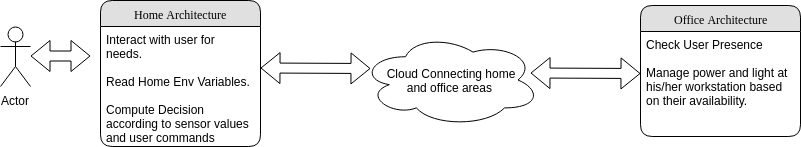

The diagram above was exported from draw.io. Its source (the exported page's mxGraphModel, read from the mxfile embedded in the PNG):
<mxGraphModel dx="1039" dy="467" grid="1" gridSize="10" guides="1" tooltips="1" connect="1" arrows="1" fold="1" page="1" pageScale="1" pageWidth="1100" pageHeight="850" background="#ffffff" math="0" shadow="0">
  <root>
    <mxCell id="0" />
    <mxCell id="1" parent="0" />
    <mxCell id="21ea969265ad0168-6" value="Home Architecture" style="swimlane;html=1;fontStyle=0;childLayout=stackLayout;horizontal=1;startSize=26;fillColor=#e0e0e0;horizontalStack=0;resizeParent=1;resizeLast=0;collapsible=1;marginBottom=0;swimlaneFillColor=#ffffff;align=center;rounded=1;shadow=0;comic=0;labelBackgroundColor=none;strokeColor=#000000;strokeWidth=1;fontFamily=Verdana;fontSize=12;fontColor=#000000;" parent="1" vertex="1">
      <mxGeometry x="160" y="74" width="160" height="146" as="geometry" />
    </mxCell>
    <mxCell id="21ea969265ad0168-7" value="Interact with user for needs.&lt;br&gt;&lt;br&gt;Read Home Env Variables.&lt;br&gt;&lt;br&gt;Compute Decision according to sensor values and user commands&lt;br&gt;&lt;br&gt;" style="text;html=1;strokeColor=none;fillColor=none;spacingLeft=4;spacingRight=4;whiteSpace=wrap;overflow=hidden;rotatable=0;points=[[0,0.5],[1,0.5]];portConstraint=eastwest;" parent="21ea969265ad0168-6" vertex="1">
      <mxGeometry y="26" width="160" height="114" as="geometry" />
    </mxCell>
    <mxCell id="21ea969265ad0168-10" value="Office Architecture" style="swimlane;html=1;fontStyle=0;childLayout=stackLayout;horizontal=1;startSize=26;fillColor=#e0e0e0;horizontalStack=0;resizeParent=1;resizeLast=0;collapsible=1;marginBottom=0;swimlaneFillColor=#ffffff;align=center;rounded=1;shadow=0;comic=0;labelBackgroundColor=none;strokeColor=#000000;strokeWidth=1;fontFamily=Verdana;fontSize=12;fontColor=#000000;" parent="1" vertex="1">
      <mxGeometry x="700" y="79" width="160" height="131" as="geometry" />
    </mxCell>
    <mxCell id="21ea969265ad0168-11" value="Check User Presence&lt;br&gt;&lt;br&gt;Manage power and light at&amp;nbsp;&lt;br&gt;his/her workstation based on their availability.&lt;br&gt;" style="text;html=1;strokeColor=none;fillColor=none;spacingLeft=4;spacingRight=4;whiteSpace=wrap;overflow=hidden;rotatable=0;points=[[0,0.5],[1,0.5]];portConstraint=eastwest;" parent="21ea969265ad0168-10" vertex="1">
      <mxGeometry y="26" width="160" height="84" as="geometry" />
    </mxCell>
    <mxCell id="ul4_87iHFbbw17-is88T-4" value="Cloud Connecting home&lt;br&gt;and office areas&amp;nbsp;&lt;br&gt;" style="ellipse;shape=cloud;whiteSpace=wrap;html=1;" parent="1" vertex="1">
      <mxGeometry x="420" y="107" width="180" height="93" as="geometry" />
    </mxCell>
    <mxCell id="ul4_87iHFbbw17-is88T-5" value="Actor" style="shape=umlActor;verticalLabelPosition=bottom;labelBackgroundColor=#ffffff;verticalAlign=top;html=1;outlineConnect=0;" parent="1" vertex="1">
      <mxGeometry x="60" y="100" width="30" height="60" as="geometry" />
    </mxCell>
    <mxCell id="ul4_87iHFbbw17-is88T-6" value="" style="shape=flexArrow;endArrow=classic;startArrow=classic;html=1;" parent="1" edge="1">
      <mxGeometry width="50" height="50" relative="1" as="geometry">
        <mxPoint x="90" y="129.5" as="sourcePoint" />
        <mxPoint x="150" y="129.5" as="targetPoint" />
      </mxGeometry>
    </mxCell>
    <mxCell id="ul4_87iHFbbw17-is88T-10" value="" style="shape=flexArrow;endArrow=classic;startArrow=classic;html=1;" parent="1" edge="1">
      <mxGeometry width="50" height="50" relative="1" as="geometry">
        <mxPoint x="320" y="141.5" as="sourcePoint" />
        <mxPoint x="430" y="142" as="targetPoint" />
      </mxGeometry>
    </mxCell>
    <mxCell id="ul4_87iHFbbw17-is88T-11" value="" style="shape=flexArrow;endArrow=classic;startArrow=classic;html=1;" parent="1" edge="1">
      <mxGeometry width="50" height="50" relative="1" as="geometry">
        <mxPoint x="590" y="146.5" as="sourcePoint" />
        <mxPoint x="700" y="147" as="targetPoint" />
      </mxGeometry>
    </mxCell>
  </root>
</mxGraphModel>